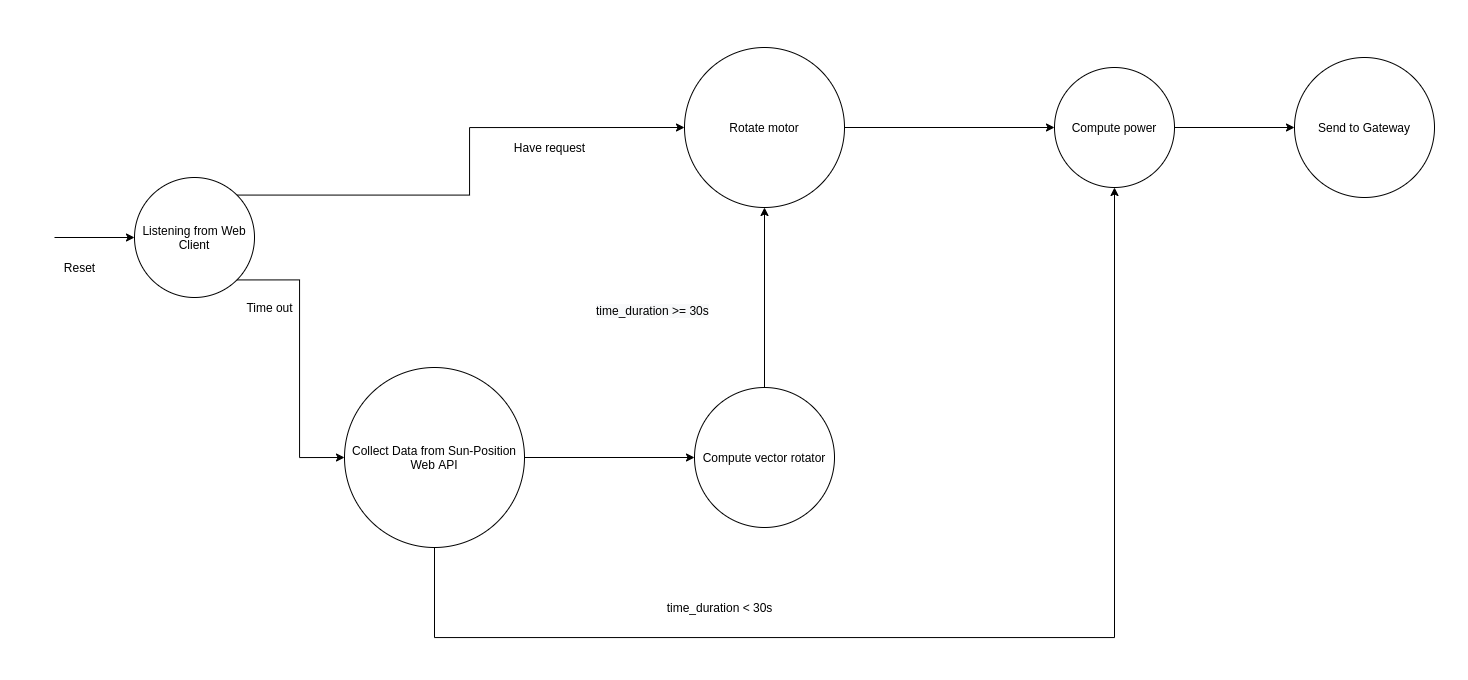

The diagram above was exported from draw.io. Its source (the exported page's mxGraphModel, read from the mxfile embedded in the PNG):
<mxGraphModel dx="2522" dy="941" grid="1" gridSize="10" guides="1" tooltips="1" connect="1" arrows="1" fold="1" page="1" pageScale="1" pageWidth="850" pageHeight="1100" math="0" shadow="0">
  <root>
    <mxCell id="0" />
    <mxCell id="1" parent="0" />
    <mxCell id="ljkKEqHJEzvk9wwvHw51-7" style="edgeStyle=orthogonalEdgeStyle;rounded=0;orthogonalLoop=1;jettySize=auto;html=1;exitX=1;exitY=0;exitDx=0;exitDy=0;entryX=0;entryY=0.5;entryDx=0;entryDy=0;" edge="1" parent="1" source="ljkKEqHJEzvk9wwvHw51-1" target="ljkKEqHJEzvk9wwvHw51-2">
      <mxGeometry relative="1" as="geometry" />
    </mxCell>
    <mxCell id="ljkKEqHJEzvk9wwvHw51-1" value="Listening from Web Client" style="ellipse;whiteSpace=wrap;html=1;aspect=fixed;" vertex="1" parent="1">
      <mxGeometry x="-100" y="280" width="120" height="120" as="geometry" />
    </mxCell>
    <mxCell id="ljkKEqHJEzvk9wwvHw51-15" style="edgeStyle=orthogonalEdgeStyle;rounded=0;orthogonalLoop=1;jettySize=auto;html=1;exitX=1;exitY=0.5;exitDx=0;exitDy=0;entryX=0;entryY=0.5;entryDx=0;entryDy=0;" edge="1" parent="1" source="ljkKEqHJEzvk9wwvHw51-2" target="ljkKEqHJEzvk9wwvHw51-6">
      <mxGeometry relative="1" as="geometry" />
    </mxCell>
    <mxCell id="ljkKEqHJEzvk9wwvHw51-2" value="Rotate motor" style="ellipse;whiteSpace=wrap;html=1;aspect=fixed;" vertex="1" parent="1">
      <mxGeometry x="450" y="150" width="160" height="160" as="geometry" />
    </mxCell>
    <mxCell id="ljkKEqHJEzvk9wwvHw51-11" style="edgeStyle=orthogonalEdgeStyle;rounded=0;orthogonalLoop=1;jettySize=auto;html=1;exitX=1;exitY=0.5;exitDx=0;exitDy=0;entryX=0;entryY=0.5;entryDx=0;entryDy=0;" edge="1" parent="1" source="ljkKEqHJEzvk9wwvHw51-3" target="ljkKEqHJEzvk9wwvHw51-4">
      <mxGeometry relative="1" as="geometry" />
    </mxCell>
    <mxCell id="ljkKEqHJEzvk9wwvHw51-18" style="edgeStyle=orthogonalEdgeStyle;rounded=0;orthogonalLoop=1;jettySize=auto;html=1;exitX=0.5;exitY=1;exitDx=0;exitDy=0;entryX=0.5;entryY=1;entryDx=0;entryDy=0;" edge="1" parent="1" source="ljkKEqHJEzvk9wwvHw51-3" target="ljkKEqHJEzvk9wwvHw51-6">
      <mxGeometry relative="1" as="geometry">
        <Array as="points">
          <mxPoint x="200" y="740" />
          <mxPoint x="880" y="740" />
        </Array>
      </mxGeometry>
    </mxCell>
    <mxCell id="ljkKEqHJEzvk9wwvHw51-3" value="Collect Data from Sun-Position Web API" style="ellipse;whiteSpace=wrap;html=1;aspect=fixed;" vertex="1" parent="1">
      <mxGeometry x="110" y="470" width="180" height="180" as="geometry" />
    </mxCell>
    <mxCell id="ljkKEqHJEzvk9wwvHw51-12" style="edgeStyle=orthogonalEdgeStyle;rounded=0;orthogonalLoop=1;jettySize=auto;html=1;exitX=0.5;exitY=0;exitDx=0;exitDy=0;entryX=0.5;entryY=1;entryDx=0;entryDy=0;" edge="1" parent="1" source="ljkKEqHJEzvk9wwvHw51-4" target="ljkKEqHJEzvk9wwvHw51-2">
      <mxGeometry relative="1" as="geometry" />
    </mxCell>
    <mxCell id="ljkKEqHJEzvk9wwvHw51-4" value="Compute vector rotator" style="ellipse;whiteSpace=wrap;html=1;aspect=fixed;" vertex="1" parent="1">
      <mxGeometry x="460" y="490" width="140" height="140" as="geometry" />
    </mxCell>
    <mxCell id="ljkKEqHJEzvk9wwvHw51-16" style="edgeStyle=orthogonalEdgeStyle;rounded=0;orthogonalLoop=1;jettySize=auto;html=1;exitX=1;exitY=0.5;exitDx=0;exitDy=0;entryX=0;entryY=0.5;entryDx=0;entryDy=0;" edge="1" parent="1" source="ljkKEqHJEzvk9wwvHw51-6" target="ljkKEqHJEzvk9wwvHw51-17">
      <mxGeometry relative="1" as="geometry">
        <mxPoint x="1040" y="250" as="targetPoint" />
      </mxGeometry>
    </mxCell>
    <mxCell id="ljkKEqHJEzvk9wwvHw51-6" value="Compute power" style="ellipse;whiteSpace=wrap;html=1;aspect=fixed;" vertex="1" parent="1">
      <mxGeometry x="820" y="170" width="120" height="120" as="geometry" />
    </mxCell>
    <mxCell id="ljkKEqHJEzvk9wwvHw51-8" value="Have request" style="text;html=1;align=center;verticalAlign=middle;resizable=0;points=[];autosize=1;" vertex="1" parent="1">
      <mxGeometry x="270" y="240" width="90" height="20" as="geometry" />
    </mxCell>
    <mxCell id="ljkKEqHJEzvk9wwvHw51-9" style="edgeStyle=orthogonalEdgeStyle;rounded=0;orthogonalLoop=1;jettySize=auto;html=1;exitX=1;exitY=1;exitDx=0;exitDy=0;entryX=0;entryY=0.5;entryDx=0;entryDy=0;" edge="1" parent="1" source="ljkKEqHJEzvk9wwvHw51-1" target="ljkKEqHJEzvk9wwvHw51-3">
      <mxGeometry relative="1" as="geometry">
        <mxPoint x="165.35533905932743" y="314.64466094067257" as="sourcePoint" />
        <mxPoint x="300" y="280" as="targetPoint" />
      </mxGeometry>
    </mxCell>
    <mxCell id="ljkKEqHJEzvk9wwvHw51-10" value="Time out" style="text;html=1;align=center;verticalAlign=middle;resizable=0;points=[];autosize=1;" vertex="1" parent="1">
      <mxGeometry x="5" y="400" width="60" height="20" as="geometry" />
    </mxCell>
    <mxCell id="ljkKEqHJEzvk9wwvHw51-13" value="" style="endArrow=classic;html=1;entryX=0;entryY=0.5;entryDx=0;entryDy=0;" edge="1" parent="1" target="ljkKEqHJEzvk9wwvHw51-1">
      <mxGeometry width="50" height="50" relative="1" as="geometry">
        <mxPoint x="-180" y="340" as="sourcePoint" />
        <mxPoint x="300" y="360" as="targetPoint" />
      </mxGeometry>
    </mxCell>
    <mxCell id="ljkKEqHJEzvk9wwvHw51-14" value="Reset" style="text;html=1;align=center;verticalAlign=middle;resizable=0;points=[];autosize=1;" vertex="1" parent="1">
      <mxGeometry x="-180" y="360" width="50" height="20" as="geometry" />
    </mxCell>
    <mxCell id="ljkKEqHJEzvk9wwvHw51-17" value="Send to Gateway" style="ellipse;whiteSpace=wrap;html=1;aspect=fixed;" vertex="1" parent="1">
      <mxGeometry x="1060" y="160" width="140" height="140" as="geometry" />
    </mxCell>
    <mxCell id="ljkKEqHJEzvk9wwvHw51-19" value="time_duration &amp;lt; 30s" style="text;html=1;align=center;verticalAlign=middle;resizable=0;points=[];autosize=1;" vertex="1" parent="1">
      <mxGeometry x="425" y="700" width="120" height="20" as="geometry" />
    </mxCell>
    <mxCell id="ljkKEqHJEzvk9wwvHw51-20" value="&lt;span style=&quot;color: rgb(0 , 0 , 0) ; font-family: &amp;#34;helvetica&amp;#34; ; font-size: 12px ; font-style: normal ; font-weight: 400 ; letter-spacing: normal ; text-align: center ; text-indent: 0px ; text-transform: none ; word-spacing: 0px ; background-color: rgb(248 , 249 , 250) ; display: inline ; float: none&quot;&gt;time_duration &amp;gt;= 30s&lt;/span&gt;" style="text;whiteSpace=wrap;html=1;" vertex="1" parent="1">
      <mxGeometry x="360" y="400" width="130" height="20" as="geometry" />
    </mxCell>
  </root>
</mxGraphModel>